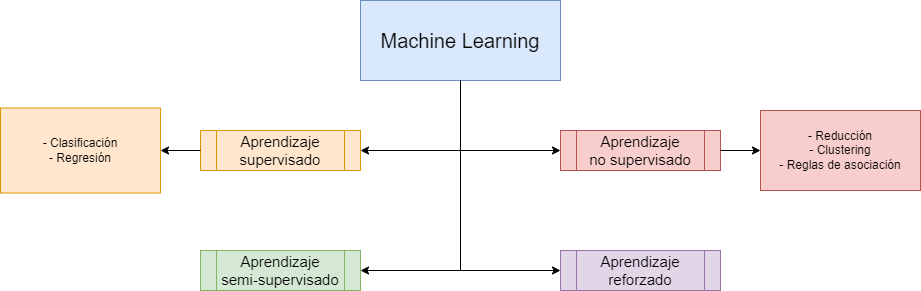

The diagram above was exported from draw.io. Its source (the exported page's mxGraphModel, read from the mxfile embedded in the PNG):
<mxGraphModel dx="1781" dy="604" grid="1" gridSize="10" guides="1" tooltips="1" connect="1" arrows="1" fold="1" page="1" pageScale="1" pageWidth="827" pageHeight="1169" math="0" shadow="0">
  <root>
    <mxCell id="0" />
    <mxCell id="1" parent="0" />
    <mxCell id="_7JHfArFQoDqBk2l2Ff3-1" value="Machine Learning" style="rounded=0;whiteSpace=wrap;html=1;fillColor=#dae8fc;strokeColor=#6c8ebf;fontSize=20;" vertex="1" parent="1">
      <mxGeometry y="150" width="200" height="80" as="geometry" />
    </mxCell>
    <mxCell id="_7JHfArFQoDqBk2l2Ff3-2" value="- Clasificación&lt;br&gt;- Regresión" style="rounded=0;whiteSpace=wrap;html=1;fillColor=#ffe6cc;strokeColor=#d79b00;" vertex="1" parent="1">
      <mxGeometry x="-360" y="257.5" width="160" height="85" as="geometry" />
    </mxCell>
    <mxCell id="_7JHfArFQoDqBk2l2Ff3-4" value="- Reducción&lt;br&gt;- Clustering&lt;br&gt;- Reglas de asociación" style="rounded=0;whiteSpace=wrap;html=1;fillColor=#f8cecc;strokeColor=#b85450;" vertex="1" parent="1">
      <mxGeometry x="400" y="260" width="160" height="80" as="geometry" />
    </mxCell>
    <mxCell id="_7JHfArFQoDqBk2l2Ff3-6" value="Aprendizaje supervisado" style="shape=process;whiteSpace=wrap;html=1;backgroundOutline=1;fillColor=#ffe6cc;strokeColor=#d79b00;fontSize=15;" vertex="1" parent="1">
      <mxGeometry x="-160" y="280" width="160" height="40" as="geometry" />
    </mxCell>
    <mxCell id="_7JHfArFQoDqBk2l2Ff3-7" value="Aprendizaje &lt;br&gt;no supervisado" style="shape=process;whiteSpace=wrap;html=1;backgroundOutline=1;fillColor=#f8cecc;strokeColor=#b85450;fontSize=15;" vertex="1" parent="1">
      <mxGeometry x="200" y="280" width="160" height="40" as="geometry" />
    </mxCell>
    <mxCell id="_7JHfArFQoDqBk2l2Ff3-8" value="Aprendizaje reforzado" style="shape=process;whiteSpace=wrap;html=1;backgroundOutline=1;fillColor=#e1d5e7;strokeColor=#9673a6;fontSize=15;" vertex="1" parent="1">
      <mxGeometry x="200" y="400" width="160" height="40" as="geometry" />
    </mxCell>
    <mxCell id="_7JHfArFQoDqBk2l2Ff3-9" value="" style="endArrow=classic;html=1;rounded=0;strokeWidth=1;exitX=0.5;exitY=1;exitDx=0;exitDy=0;" edge="1" parent="1" source="_7JHfArFQoDqBk2l2Ff3-1" target="_7JHfArFQoDqBk2l2Ff3-6">
      <mxGeometry width="50" height="50" relative="1" as="geometry">
        <mxPoint x="-120" y="440" as="sourcePoint" />
        <mxPoint x="-70" y="390" as="targetPoint" />
        <Array as="points">
          <mxPoint x="100" y="300" />
        </Array>
      </mxGeometry>
    </mxCell>
    <mxCell id="_7JHfArFQoDqBk2l2Ff3-10" value="" style="endArrow=classic;html=1;rounded=0;strokeWidth=1;entryX=0;entryY=0.5;entryDx=0;entryDy=0;" edge="1" parent="1" source="_7JHfArFQoDqBk2l2Ff3-1" target="_7JHfArFQoDqBk2l2Ff3-7">
      <mxGeometry width="50" height="50" relative="1" as="geometry">
        <mxPoint x="110" y="240" as="sourcePoint" />
        <mxPoint x="150" y="330" as="targetPoint" />
        <Array as="points">
          <mxPoint x="100" y="300" />
        </Array>
      </mxGeometry>
    </mxCell>
    <mxCell id="_7JHfArFQoDqBk2l2Ff3-11" value="" style="endArrow=classic;html=1;rounded=0;strokeWidth=1;" edge="1" parent="1" source="_7JHfArFQoDqBk2l2Ff3-1" target="_7JHfArFQoDqBk2l2Ff3-8">
      <mxGeometry width="50" height="50" relative="1" as="geometry">
        <mxPoint x="110" y="240" as="sourcePoint" />
        <mxPoint x="150" y="490" as="targetPoint" />
        <Array as="points">
          <mxPoint x="100" y="420" />
        </Array>
      </mxGeometry>
    </mxCell>
    <mxCell id="_7JHfArFQoDqBk2l2Ff3-12" value="" style="endArrow=classic;html=1;rounded=0;" edge="1" parent="1" source="_7JHfArFQoDqBk2l2Ff3-6" target="_7JHfArFQoDqBk2l2Ff3-2">
      <mxGeometry width="50" height="50" relative="1" as="geometry">
        <mxPoint x="370" y="420" as="sourcePoint" />
        <mxPoint x="420" y="370" as="targetPoint" />
      </mxGeometry>
    </mxCell>
    <mxCell id="_7JHfArFQoDqBk2l2Ff3-13" value="" style="endArrow=classic;html=1;rounded=0;entryX=0;entryY=0.5;entryDx=0;entryDy=0;" edge="1" parent="1" source="_7JHfArFQoDqBk2l2Ff3-7" target="_7JHfArFQoDqBk2l2Ff3-4">
      <mxGeometry width="50" height="50" relative="1" as="geometry">
        <mxPoint x="370" y="420" as="sourcePoint" />
        <mxPoint x="420" y="370" as="targetPoint" />
      </mxGeometry>
    </mxCell>
    <mxCell id="_7JHfArFQoDqBk2l2Ff3-18" value="" style="endArrow=classic;html=1;rounded=0;strokeWidth=1;" edge="1" parent="1" source="_7JHfArFQoDqBk2l2Ff3-1" target="_7JHfArFQoDqBk2l2Ff3-19">
      <mxGeometry width="50" height="50" relative="1" as="geometry">
        <mxPoint x="100" y="230" as="sourcePoint" />
        <mxPoint y="420" as="targetPoint" />
        <Array as="points">
          <mxPoint x="100" y="420" />
        </Array>
      </mxGeometry>
    </mxCell>
    <mxCell id="_7JHfArFQoDqBk2l2Ff3-19" value="Aprendizaje &lt;br&gt;semi-supervisado" style="shape=process;whiteSpace=wrap;html=1;backgroundOutline=1;fillColor=#d5e8d4;strokeColor=#82b366;fontSize=15;" vertex="1" parent="1">
      <mxGeometry x="-160" y="400" width="160" height="40" as="geometry" />
    </mxCell>
  </root>
</mxGraphModel>